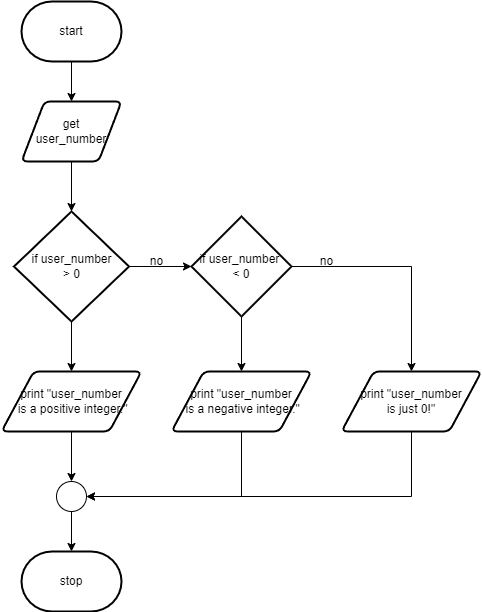

The diagram above was exported from draw.io. Its source (the exported page's mxGraphModel, read from the mxfile embedded in the PNG):
<mxGraphModel dx="696" dy="539" grid="1" gridSize="10" guides="1" tooltips="1" connect="1" arrows="1" fold="1" page="1" pageScale="1" pageWidth="827" pageHeight="1169" math="0" shadow="0">
  <root>
    <mxCell id="0" />
    <mxCell id="1" parent="0" />
    <mxCell id="9" style="edgeStyle=none;html=1;entryX=0.5;entryY=0;entryDx=0;entryDy=0;" parent="1" source="2" target="3" edge="1">
      <mxGeometry relative="1" as="geometry" />
    </mxCell>
    <mxCell id="2" value="start" style="strokeWidth=2;html=1;shape=mxgraph.flowchart.terminator;whiteSpace=wrap;" parent="1" vertex="1">
      <mxGeometry x="340" y="40" width="100" height="60" as="geometry" />
    </mxCell>
    <mxCell id="59" style="edgeStyle=none;html=1;entryX=0.5;entryY=0;entryDx=0;entryDy=0;entryPerimeter=0;" edge="1" parent="1" source="3" target="18">
      <mxGeometry relative="1" as="geometry" />
    </mxCell>
    <mxCell id="3" value="get &lt;br&gt;user_number" style="shape=parallelogram;html=1;strokeWidth=2;perimeter=parallelogramPerimeter;whiteSpace=wrap;rounded=1;arcSize=12;size=0.23;" parent="1" vertex="1">
      <mxGeometry x="340" y="140" width="100" height="60" as="geometry" />
    </mxCell>
    <mxCell id="32" style="edgeStyle=orthogonalEdgeStyle;html=1;entryX=0;entryY=0.5;entryDx=0;entryDy=0;entryPerimeter=0;strokeColor=none;rounded=0;" parent="1" edge="1">
      <mxGeometry relative="1" as="geometry">
        <mxPoint x="515" y="480" as="targetPoint" />
        <mxPoint x="443.9000000000001" y="535" as="sourcePoint" />
      </mxGeometry>
    </mxCell>
    <mxCell id="60" style="edgeStyle=none;html=1;" edge="1" parent="1" source="18">
      <mxGeometry relative="1" as="geometry">
        <mxPoint x="510" y="305" as="targetPoint" />
      </mxGeometry>
    </mxCell>
    <mxCell id="67" style="edgeStyle=none;html=1;entryX=0.5;entryY=0;entryDx=0;entryDy=0;" edge="1" parent="1" source="18" target="66">
      <mxGeometry relative="1" as="geometry" />
    </mxCell>
    <mxCell id="18" value="if user_number &lt;br&gt;&amp;gt; 0" style="strokeWidth=2;html=1;shape=mxgraph.flowchart.decision;whiteSpace=wrap;" parent="1" vertex="1">
      <mxGeometry x="332.5" y="250" width="115" height="110" as="geometry" />
    </mxCell>
    <mxCell id="69" style="edgeStyle=none;html=1;" edge="1" parent="1" source="61" target="68">
      <mxGeometry relative="1" as="geometry" />
    </mxCell>
    <mxCell id="71" style="edgeStyle=orthogonalEdgeStyle;html=1;entryX=0.5;entryY=0;entryDx=0;entryDy=0;rounded=0;" edge="1" parent="1" source="61" target="70">
      <mxGeometry relative="1" as="geometry" />
    </mxCell>
    <mxCell id="61" value="if user_number&amp;nbsp;&lt;br&gt;&amp;lt; 0" style="strokeWidth=2;html=1;shape=mxgraph.flowchart.decision;whiteSpace=wrap;" vertex="1" parent="1">
      <mxGeometry x="510" y="255" width="100" height="100" as="geometry" />
    </mxCell>
    <mxCell id="62" value="no" style="text;html=1;align=center;verticalAlign=middle;resizable=0;points=[];autosize=1;strokeColor=none;fillColor=none;" vertex="1" parent="1">
      <mxGeometry x="460" y="290" width="30" height="20" as="geometry" />
    </mxCell>
    <mxCell id="64" value="no" style="text;html=1;align=center;verticalAlign=middle;resizable=0;points=[];autosize=1;strokeColor=none;fillColor=none;" vertex="1" parent="1">
      <mxGeometry x="630" y="290" width="30" height="20" as="geometry" />
    </mxCell>
    <mxCell id="73" style="edgeStyle=orthogonalEdgeStyle;rounded=0;html=1;entryX=0.5;entryY=0;entryDx=0;entryDy=0;entryPerimeter=0;" edge="1" parent="1" source="66" target="72">
      <mxGeometry relative="1" as="geometry" />
    </mxCell>
    <mxCell id="66" value="print &quot;user_number&lt;br&gt;&amp;nbsp;is a positive integer.&quot;" style="shape=parallelogram;html=1;strokeWidth=2;perimeter=parallelogramPerimeter;whiteSpace=wrap;rounded=1;arcSize=12;size=0.23;" vertex="1" parent="1">
      <mxGeometry x="320" y="410" width="140" height="60" as="geometry" />
    </mxCell>
    <mxCell id="74" style="edgeStyle=orthogonalEdgeStyle;rounded=0;html=1;entryX=1;entryY=0.5;entryDx=0;entryDy=0;entryPerimeter=0;exitX=0.5;exitY=1;exitDx=0;exitDy=0;" edge="1" parent="1" source="68" target="72">
      <mxGeometry relative="1" as="geometry" />
    </mxCell>
    <mxCell id="68" value="print &quot;user_number&lt;br&gt;&amp;nbsp;is a negative integer.&quot;" style="shape=parallelogram;html=1;strokeWidth=2;perimeter=parallelogramPerimeter;whiteSpace=wrap;rounded=1;arcSize=12;size=0.23;" vertex="1" parent="1">
      <mxGeometry x="490" y="410" width="140" height="60" as="geometry" />
    </mxCell>
    <mxCell id="75" style="edgeStyle=orthogonalEdgeStyle;rounded=0;html=1;entryX=1;entryY=0.5;entryDx=0;entryDy=0;entryPerimeter=0;exitX=0.5;exitY=1;exitDx=0;exitDy=0;" edge="1" parent="1" source="70" target="72">
      <mxGeometry relative="1" as="geometry" />
    </mxCell>
    <mxCell id="70" value="print &quot;user_number &lt;br&gt;is just 0!&quot;" style="shape=parallelogram;html=1;strokeWidth=2;perimeter=parallelogramPerimeter;whiteSpace=wrap;rounded=1;arcSize=12;size=0.23;" vertex="1" parent="1">
      <mxGeometry x="660" y="410" width="140" height="60" as="geometry" />
    </mxCell>
    <mxCell id="77" style="edgeStyle=orthogonalEdgeStyle;rounded=0;html=1;" edge="1" parent="1" source="72" target="76">
      <mxGeometry relative="1" as="geometry" />
    </mxCell>
    <mxCell id="72" value="" style="verticalLabelPosition=bottom;verticalAlign=top;html=1;shape=mxgraph.flowchart.on-page_reference;" vertex="1" parent="1">
      <mxGeometry x="375" y="520" width="30" height="30" as="geometry" />
    </mxCell>
    <mxCell id="76" value="stop" style="strokeWidth=2;html=1;shape=mxgraph.flowchart.terminator;whiteSpace=wrap;" vertex="1" parent="1">
      <mxGeometry x="340" y="590" width="100" height="60" as="geometry" />
    </mxCell>
  </root>
</mxGraphModel>